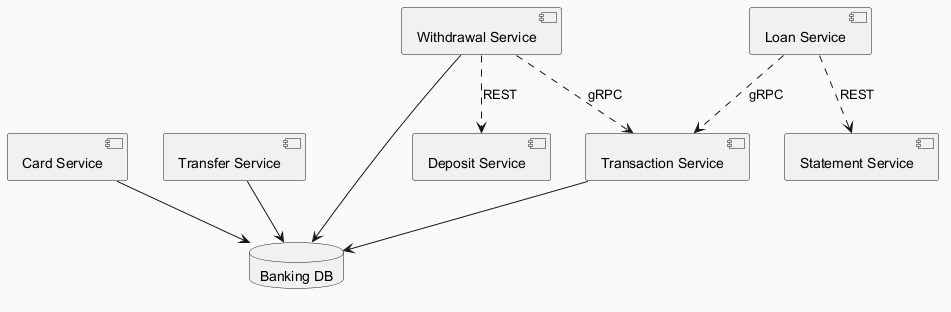

The diagram above was rendered by PlantUML. Its source (embedded in the PNG):
@startuml
skinparam backgroundColor #FAFAFA
skinparam classBackgroundColor #FFF3E0
skinparam classBorderColor #E65100
component "Card Service" as C_CardService
component "Transfer Service" as C_TransferService
component "Withdrawal Service" as C_WithdrawalService
component "Transaction Service" as C_TransactionService
component "Statement Service" as C_StatementService
component "Loan Service" as C_LoanService
component "Deposit Service" as C_DepositService
database "Banking DB" as DB_banking
C_CardService --> DB_banking
C_TransferService --> DB_banking
C_WithdrawalService --> DB_banking
C_TransactionService --> DB_banking
C_LoanService ..> C_TransactionService : gRPC
C_WithdrawalService ..> C_TransactionService : gRPC
C_LoanService ..> C_StatementService : REST
C_WithdrawalService ..> C_DepositService : REST
@enduml